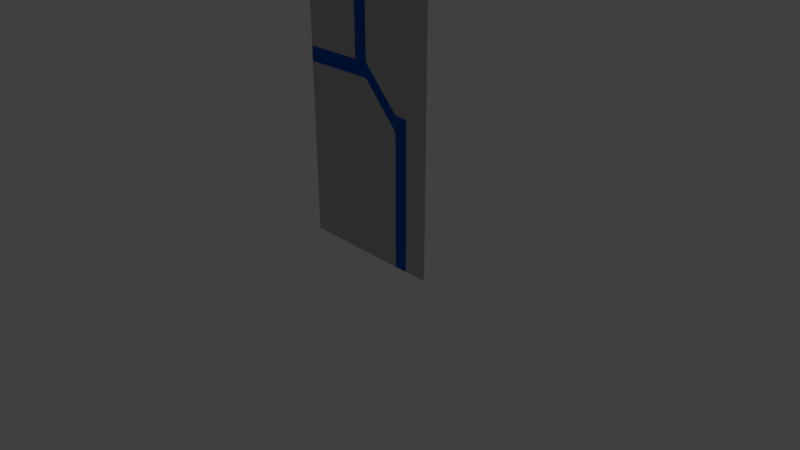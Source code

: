 # Source: SidebarUI.blend  (saved by Blender 2.79.0; exported with 4.5.12 LTS)
import bpy
from mathutils import Matrix  # noqa: F401  (used for matrix-valued properties, if any)

bpy.ops.wm.read_factory_settings(use_empty=True)
scene = bpy.context.scene
scene.name = 'Scene'

# ---- collections
col_collection_1 = bpy.data.collections.new('Collection 1'); scene.collection.children.link(col_collection_1)

# ---- materials (node trees are filled in below, after node groups)
mat_sidebar = bpy.data.materials.new('sidebar')
mat_sidebar.alpha_threshold = 0.0
mat_sidebar.use_transparent_shadow = False
mat_sidebar.diffuse_color = (0.4869, 0.4869, 0.4869, 1.0)
mat_sidebar.roughness = 0.5
mat_stripe = bpy.data.materials.new('stripe')
mat_stripe.alpha_threshold = 0.0
mat_stripe.use_transparent_shadow = False
mat_stripe.diffuse_color = (0.0, 0.09813, 0.4869, 1.0)
mat_stripe.roughness = 0.5

# ---- material node trees

# ---- world
world_world = bpy.data.worlds.new('World'); scene.world = world_world
world_world.color = (0.05088, 0.05088, 0.05088)
world_world.use_sun_shadow = False
world_world.sun_shadow_jitter_overblur = 0.0
world_world.cycles.sampling_method = 'MANUAL'

# ---- cameras
cam_camera = bpy.data.cameras.new('Camera')
cam_camera.clip_end = 100.0
cam_camera.lens = 35.0
cam_camera.sensor_width = 32.0
cam_camera.sensor_height = 18.0
cam_camera.ortho_scale = 7.314
cam_camera.dof.focus_distance = 0.0
cam_camera.dof.aperture_fstop = 128.0

# ---- lights
light_lamp = bpy.data.lights.new('Lamp', 'POINT')
light_lamp.transmission_factor = 0.0
light_lamp.cutoff_distance = 30.0
light_lamp.energy = 100.0
light_lamp.shadow_buffer_clip_start = 1.001
light_lamp.shadow_soft_size = 0.1
light_lamp.shadow_maximum_resolution = 0.006
light_lamp.use_absolute_resolution = True

# ---- meshes
me_plane = bpy.data.meshes.new('Plane')
me_plane.from_pydata([(-1.0, 0.01032, 7.628e-08), (1.0, 0.01032, 7.628e-08), (-1.0, 4.645, 2.752e-07), (1.0, 4.645, 2.752e-07), (-1.0, 2.328, 1.757e-07), (0.0, 0.01032, 7.628e-08), (1.0, 1.762, 1.514e-07), (0.0, 4.645, 2.752e-07), (0.0, 2.328, 1.757e-07), (-1.0, 1.169, 1.26e-07), (0.5, 0.01032, 7.628e-08), (1.0, 3.486, 2.255e-07), (-0.5, 4.645, 2.752e-07), (-1.0, 3.486, 2.255e-07), (-0.5, 0.01032, 7.628e-08), (1.0, 1.169, 1.26e-07), (0.5, 4.645, 2.752e-07), (0.0, 3.486, 2.255e-07), (0.0, 1.169, 1.26e-07), (-0.5, 2.328, 1.757e-07), (0.5, 1.793, 1.528e-07), (0.5, 1.169, 1.26e-07), (-0.5, 1.169, 1.26e-07), (-0.5, 3.486, 2.255e-07), (0.5, 3.486, 2.255e-07), (-1.0, 2.522, 1.841e-07), (1.0, 1.984, 1.61e-07), (0.0, 2.522, 1.841e-07), (-0.5, 2.522, 1.841e-07), (0.5, 2.001, 1.617e-07), (-0.1879, 0.01032, 7.628e-08), (-0.1879, 4.645, 2.752e-07), (-0.1879, 2.328, 1.757e-07), (-0.1879, 1.169, 1.26e-07), (-0.1879, 3.486, 2.255e-07), (-0.1879, 2.522, 1.841e-07), (0.678, 0.01007, -0.002735), (0.678, 4.645, -0.002734), (0.678, 1.775, -0.002735), (0.678, 1.169, -0.002735), (0.678, 3.486, -0.002734), (0.678, 1.983, -0.002735)], [], [(40, 11, 3, 37), (34, 17, 7, 31), (33, 18, 8, 32), (39, 15, 6, 38), (18, 21, 20, 8), (5, 10, 21, 18), (36, 1, 15, 39), (9, 22, 19, 4), (0, 14, 22, 9), (30, 5, 18, 33), (13, 23, 12, 2), (25, 28, 23, 13), (35, 27, 17, 34), (17, 24, 16, 7), (27, 29, 24, 17), (41, 26, 11, 40), (38, 6, 26, 41), (8, 20, 29, 27), (32, 8, 27, 35), (4, 19, 28, 25), (19, 32, 35, 28), (28, 35, 34, 23), (14, 30, 33, 22), (22, 33, 32, 19), (23, 34, 31, 12), (20, 38, 41, 29), (29, 41, 40, 24), (10, 36, 39, 21), (21, 39, 38, 20), (24, 40, 37, 16)])
me_plane.polygons.foreach_set('material_index', [0, 1, 0, 0, 0, 0, 0, 0, 0, 0, 0, 0, 1, 0, 0, 0, 0, 1, 1, 1, 1, 0, 0, 0, 0, 1, 0, 1, 1, 0])
me_plane.materials.append(mat_sidebar)
me_plane.materials.append(mat_stripe)
me_plane.use_remesh_preserve_volume = False
me_plane.use_remesh_preserve_attributes = False
me_plane.use_mirror_vertex_groups = False
me_plane.update()

# ---- objects
ob_plane = bpy.data.objects.new('Plane', me_plane)
ob_lamp = bpy.data.objects.new('Lamp', light_lamp)
ob_camera = bpy.data.objects.new('Camera', cam_camera)

# ---- transforms, parenting, visibility, modifiers, constraints
ob_plane.location = (0.0, 0.0, 0.0)
ob_plane.rotation_euler = (1.571, -0.0, 0.0)
ob_plane.lineart.crease_threshold = 0.0
ob_lamp.location = (4.076, 1.005, 5.904)
ob_lamp.rotation_euler = (0.6503, 0.05522, 1.866)
ob_lamp.lock_rotations_4d = False
ob_lamp.empty_display_type = 'ARROWS'
ob_lamp.color = (0.0, 0.0, 0.0, 0.0)
ob_lamp.lineart.crease_threshold = 0.0
ob_camera.location = (7.481, -6.508, 5.344)
ob_camera.rotation_euler = (1.109, 0.0, 0.8149)
ob_camera.lock_rotations_4d = False
ob_camera.empty_display_type = 'ARROWS'
ob_camera.color = (0.0, 0.0, 0.0, 0.0)
ob_camera.display_type = 'WIRE'
ob_camera.lineart.crease_threshold = 0.0

# ---- collection membership
col_collection_1.objects.link(ob_plane)
col_collection_1.objects.link(ob_lamp)
col_collection_1.objects.link(ob_camera)

# ---- scene / render settings (as saved in the file)
scene.camera = ob_camera
scene.frame_start = 1; scene.frame_end = 250; scene.frame_set(1)
scene.render.engine = 'BLENDER_EEVEE_NEXT'
scene.render.resolution_percentage = 50
scene.render.dither_intensity = 0.0
scene.cycles.use_denoising = False
scene.cycles.samples = 128
scene.cycles.sampling_pattern = 'TABULATED_SOBOL'
scene.cycles.use_adaptive_sampling = False
scene.cycles.use_light_tree = False
scene.cycles.blur_glossy = 0.0
scene.cycles.sample_clamp_indirect = 0.0
scene.view_settings.view_transform = 'Standard'
bpy.context.view_layer.update()
